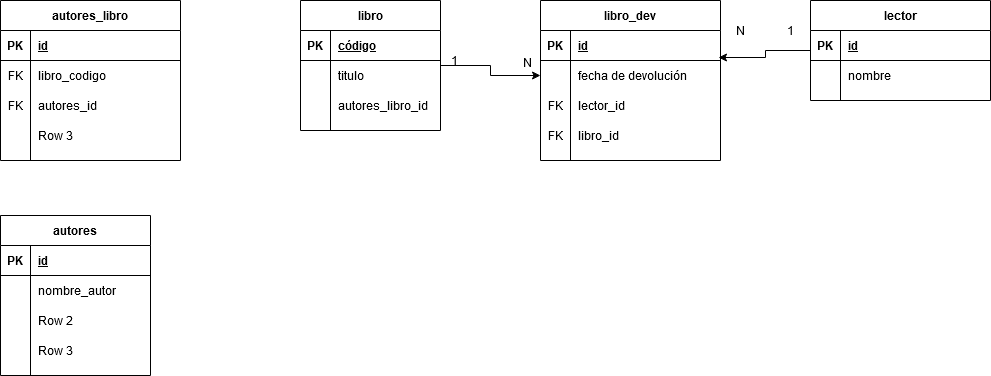

The diagram above was exported from draw.io. Its source (the exported page's mxGraphModel, read from the mxfile embedded in the PNG):
<mxGraphModel dx="1460" dy="682" grid="1" gridSize="10" guides="1" tooltips="1" connect="1" arrows="1" fold="1" page="1" pageScale="1" pageWidth="827" pageHeight="1169" math="0" shadow="0">
  <root>
    <mxCell id="0" />
    <mxCell id="1" parent="0" />
    <mxCell id="90GMCDMHOj9Wh-n0s_sk-60" style="edgeStyle=orthogonalEdgeStyle;rounded=0;orthogonalLoop=1;jettySize=auto;html=1;" edge="1" parent="1" source="90GMCDMHOj9Wh-n0s_sk-1" target="90GMCDMHOj9Wh-n0s_sk-44">
      <mxGeometry relative="1" as="geometry" />
    </mxCell>
    <mxCell id="90GMCDMHOj9Wh-n0s_sk-1" value="libro" style="shape=table;startSize=30;container=1;collapsible=1;childLayout=tableLayout;fixedRows=1;rowLines=0;fontStyle=1;align=center;resizeLast=1;" vertex="1" parent="1">
      <mxGeometry x="390" y="210" width="140" height="130" as="geometry" />
    </mxCell>
    <mxCell id="90GMCDMHOj9Wh-n0s_sk-2" value="" style="shape=partialRectangle;collapsible=0;dropTarget=0;pointerEvents=0;fillColor=none;top=0;left=0;bottom=1;right=0;points=[[0,0.5],[1,0.5]];portConstraint=eastwest;" vertex="1" parent="90GMCDMHOj9Wh-n0s_sk-1">
      <mxGeometry y="30" width="140" height="30" as="geometry" />
    </mxCell>
    <mxCell id="90GMCDMHOj9Wh-n0s_sk-3" value="PK" style="shape=partialRectangle;connectable=0;fillColor=none;top=0;left=0;bottom=0;right=0;fontStyle=1;overflow=hidden;" vertex="1" parent="90GMCDMHOj9Wh-n0s_sk-2">
      <mxGeometry width="30" height="30" as="geometry" />
    </mxCell>
    <mxCell id="90GMCDMHOj9Wh-n0s_sk-4" value="código" style="shape=partialRectangle;connectable=0;fillColor=none;top=0;left=0;bottom=0;right=0;align=left;spacingLeft=6;fontStyle=5;overflow=hidden;" vertex="1" parent="90GMCDMHOj9Wh-n0s_sk-2">
      <mxGeometry x="30" width="110" height="30" as="geometry" />
    </mxCell>
    <mxCell id="90GMCDMHOj9Wh-n0s_sk-5" value="" style="shape=partialRectangle;collapsible=0;dropTarget=0;pointerEvents=0;fillColor=none;top=0;left=0;bottom=0;right=0;points=[[0,0.5],[1,0.5]];portConstraint=eastwest;" vertex="1" parent="90GMCDMHOj9Wh-n0s_sk-1">
      <mxGeometry y="60" width="140" height="30" as="geometry" />
    </mxCell>
    <mxCell id="90GMCDMHOj9Wh-n0s_sk-6" value="" style="shape=partialRectangle;connectable=0;fillColor=none;top=0;left=0;bottom=0;right=0;editable=1;overflow=hidden;" vertex="1" parent="90GMCDMHOj9Wh-n0s_sk-5">
      <mxGeometry width="30" height="30" as="geometry" />
    </mxCell>
    <mxCell id="90GMCDMHOj9Wh-n0s_sk-7" value="titulo" style="shape=partialRectangle;connectable=0;fillColor=none;top=0;left=0;bottom=0;right=0;align=left;spacingLeft=6;overflow=hidden;" vertex="1" parent="90GMCDMHOj9Wh-n0s_sk-5">
      <mxGeometry x="30" width="110" height="30" as="geometry" />
    </mxCell>
    <mxCell id="90GMCDMHOj9Wh-n0s_sk-11" value="" style="shape=partialRectangle;collapsible=0;dropTarget=0;pointerEvents=0;fillColor=none;top=0;left=0;bottom=0;right=0;points=[[0,0.5],[1,0.5]];portConstraint=eastwest;" vertex="1" parent="90GMCDMHOj9Wh-n0s_sk-1">
      <mxGeometry y="90" width="140" height="30" as="geometry" />
    </mxCell>
    <mxCell id="90GMCDMHOj9Wh-n0s_sk-12" value="" style="shape=partialRectangle;connectable=0;fillColor=none;top=0;left=0;bottom=0;right=0;editable=1;overflow=hidden;" vertex="1" parent="90GMCDMHOj9Wh-n0s_sk-11">
      <mxGeometry width="30" height="30" as="geometry" />
    </mxCell>
    <mxCell id="90GMCDMHOj9Wh-n0s_sk-13" value="autores_libro_id" style="shape=partialRectangle;connectable=0;fillColor=none;top=0;left=0;bottom=0;right=0;align=left;spacingLeft=6;overflow=hidden;" vertex="1" parent="90GMCDMHOj9Wh-n0s_sk-11">
      <mxGeometry x="30" width="110" height="30" as="geometry" />
    </mxCell>
    <mxCell id="90GMCDMHOj9Wh-n0s_sk-59" style="edgeStyle=orthogonalEdgeStyle;rounded=0;orthogonalLoop=1;jettySize=auto;html=1;entryX=0.989;entryY=-0.1;entryDx=0;entryDy=0;entryPerimeter=0;" edge="1" parent="1" source="90GMCDMHOj9Wh-n0s_sk-14" target="90GMCDMHOj9Wh-n0s_sk-44">
      <mxGeometry relative="1" as="geometry" />
    </mxCell>
    <mxCell id="90GMCDMHOj9Wh-n0s_sk-14" value="lector" style="shape=table;startSize=30;container=1;collapsible=1;childLayout=tableLayout;fixedRows=1;rowLines=0;fontStyle=1;align=center;resizeLast=1;" vertex="1" parent="1">
      <mxGeometry x="900" y="210" width="180" height="100" as="geometry" />
    </mxCell>
    <mxCell id="90GMCDMHOj9Wh-n0s_sk-15" value="" style="shape=partialRectangle;collapsible=0;dropTarget=0;pointerEvents=0;fillColor=none;top=0;left=0;bottom=1;right=0;points=[[0,0.5],[1,0.5]];portConstraint=eastwest;" vertex="1" parent="90GMCDMHOj9Wh-n0s_sk-14">
      <mxGeometry y="30" width="180" height="30" as="geometry" />
    </mxCell>
    <mxCell id="90GMCDMHOj9Wh-n0s_sk-16" value="PK" style="shape=partialRectangle;connectable=0;top=0;left=0;bottom=0;right=0;fontStyle=1;overflow=hidden;fillColor=none;" vertex="1" parent="90GMCDMHOj9Wh-n0s_sk-15">
      <mxGeometry width="30" height="30" as="geometry" />
    </mxCell>
    <mxCell id="90GMCDMHOj9Wh-n0s_sk-17" value="id" style="shape=partialRectangle;connectable=0;fillColor=none;top=0;left=0;bottom=0;right=0;align=left;spacingLeft=6;fontStyle=5;overflow=hidden;" vertex="1" parent="90GMCDMHOj9Wh-n0s_sk-15">
      <mxGeometry x="30" width="150" height="30" as="geometry" />
    </mxCell>
    <mxCell id="90GMCDMHOj9Wh-n0s_sk-18" value="" style="shape=partialRectangle;collapsible=0;dropTarget=0;pointerEvents=0;fillColor=none;top=0;left=0;bottom=0;right=0;points=[[0,0.5],[1,0.5]];portConstraint=eastwest;" vertex="1" parent="90GMCDMHOj9Wh-n0s_sk-14">
      <mxGeometry y="60" width="180" height="30" as="geometry" />
    </mxCell>
    <mxCell id="90GMCDMHOj9Wh-n0s_sk-19" value="" style="shape=partialRectangle;connectable=0;fillColor=none;top=0;left=0;bottom=0;right=0;editable=1;overflow=hidden;" vertex="1" parent="90GMCDMHOj9Wh-n0s_sk-18">
      <mxGeometry width="30" height="30" as="geometry" />
    </mxCell>
    <mxCell id="90GMCDMHOj9Wh-n0s_sk-20" value="nombre" style="shape=partialRectangle;connectable=0;fillColor=none;top=0;left=0;bottom=0;right=0;align=left;spacingLeft=6;overflow=hidden;" vertex="1" parent="90GMCDMHOj9Wh-n0s_sk-18">
      <mxGeometry x="30" width="150" height="30" as="geometry" />
    </mxCell>
    <mxCell id="90GMCDMHOj9Wh-n0s_sk-27" value="autores" style="shape=table;startSize=30;container=1;collapsible=1;childLayout=tableLayout;fixedRows=1;rowLines=0;fontStyle=1;align=center;resizeLast=1;" vertex="1" parent="1">
      <mxGeometry x="90" y="425" width="150" height="160" as="geometry" />
    </mxCell>
    <mxCell id="90GMCDMHOj9Wh-n0s_sk-28" value="" style="shape=partialRectangle;collapsible=0;dropTarget=0;pointerEvents=0;fillColor=none;top=0;left=0;bottom=1;right=0;points=[[0,0.5],[1,0.5]];portConstraint=eastwest;" vertex="1" parent="90GMCDMHOj9Wh-n0s_sk-27">
      <mxGeometry y="30" width="150" height="30" as="geometry" />
    </mxCell>
    <mxCell id="90GMCDMHOj9Wh-n0s_sk-29" value="PK" style="shape=partialRectangle;connectable=0;fillColor=none;top=0;left=0;bottom=0;right=0;fontStyle=1;overflow=hidden;" vertex="1" parent="90GMCDMHOj9Wh-n0s_sk-28">
      <mxGeometry width="30" height="30" as="geometry" />
    </mxCell>
    <mxCell id="90GMCDMHOj9Wh-n0s_sk-30" value="id" style="shape=partialRectangle;connectable=0;fillColor=none;top=0;left=0;bottom=0;right=0;align=left;spacingLeft=6;fontStyle=5;overflow=hidden;" vertex="1" parent="90GMCDMHOj9Wh-n0s_sk-28">
      <mxGeometry x="30" width="120" height="30" as="geometry" />
    </mxCell>
    <mxCell id="90GMCDMHOj9Wh-n0s_sk-31" value="" style="shape=partialRectangle;collapsible=0;dropTarget=0;pointerEvents=0;fillColor=none;top=0;left=0;bottom=0;right=0;points=[[0,0.5],[1,0.5]];portConstraint=eastwest;" vertex="1" parent="90GMCDMHOj9Wh-n0s_sk-27">
      <mxGeometry y="60" width="150" height="30" as="geometry" />
    </mxCell>
    <mxCell id="90GMCDMHOj9Wh-n0s_sk-32" value="" style="shape=partialRectangle;connectable=0;fillColor=none;top=0;left=0;bottom=0;right=0;editable=1;overflow=hidden;" vertex="1" parent="90GMCDMHOj9Wh-n0s_sk-31">
      <mxGeometry width="30" height="30" as="geometry" />
    </mxCell>
    <mxCell id="90GMCDMHOj9Wh-n0s_sk-33" value="nombre_autor" style="shape=partialRectangle;connectable=0;fillColor=none;top=0;left=0;bottom=0;right=0;align=left;spacingLeft=6;overflow=hidden;" vertex="1" parent="90GMCDMHOj9Wh-n0s_sk-31">
      <mxGeometry x="30" width="120" height="30" as="geometry" />
    </mxCell>
    <mxCell id="90GMCDMHOj9Wh-n0s_sk-34" value="" style="shape=partialRectangle;collapsible=0;dropTarget=0;pointerEvents=0;fillColor=none;top=0;left=0;bottom=0;right=0;points=[[0,0.5],[1,0.5]];portConstraint=eastwest;" vertex="1" parent="90GMCDMHOj9Wh-n0s_sk-27">
      <mxGeometry y="90" width="150" height="30" as="geometry" />
    </mxCell>
    <mxCell id="90GMCDMHOj9Wh-n0s_sk-35" value="" style="shape=partialRectangle;connectable=0;fillColor=none;top=0;left=0;bottom=0;right=0;editable=1;overflow=hidden;" vertex="1" parent="90GMCDMHOj9Wh-n0s_sk-34">
      <mxGeometry width="30" height="30" as="geometry" />
    </mxCell>
    <mxCell id="90GMCDMHOj9Wh-n0s_sk-36" value="Row 2" style="shape=partialRectangle;connectable=0;fillColor=none;top=0;left=0;bottom=0;right=0;align=left;spacingLeft=6;overflow=hidden;" vertex="1" parent="90GMCDMHOj9Wh-n0s_sk-34">
      <mxGeometry x="30" width="120" height="30" as="geometry" />
    </mxCell>
    <mxCell id="90GMCDMHOj9Wh-n0s_sk-37" value="" style="shape=partialRectangle;collapsible=0;dropTarget=0;pointerEvents=0;fillColor=none;top=0;left=0;bottom=0;right=0;points=[[0,0.5],[1,0.5]];portConstraint=eastwest;" vertex="1" parent="90GMCDMHOj9Wh-n0s_sk-27">
      <mxGeometry y="120" width="150" height="30" as="geometry" />
    </mxCell>
    <mxCell id="90GMCDMHOj9Wh-n0s_sk-38" value="" style="shape=partialRectangle;connectable=0;fillColor=none;top=0;left=0;bottom=0;right=0;editable=1;overflow=hidden;" vertex="1" parent="90GMCDMHOj9Wh-n0s_sk-37">
      <mxGeometry width="30" height="30" as="geometry" />
    </mxCell>
    <mxCell id="90GMCDMHOj9Wh-n0s_sk-39" value="Row 3" style="shape=partialRectangle;connectable=0;fillColor=none;top=0;left=0;bottom=0;right=0;align=left;spacingLeft=6;overflow=hidden;" vertex="1" parent="90GMCDMHOj9Wh-n0s_sk-37">
      <mxGeometry x="30" width="120" height="30" as="geometry" />
    </mxCell>
    <mxCell id="90GMCDMHOj9Wh-n0s_sk-40" value="libro_dev" style="shape=table;startSize=30;container=1;collapsible=1;childLayout=tableLayout;fixedRows=1;rowLines=0;fontStyle=1;align=center;resizeLast=1;" vertex="1" parent="1">
      <mxGeometry x="630" y="210" width="180" height="160" as="geometry" />
    </mxCell>
    <mxCell id="90GMCDMHOj9Wh-n0s_sk-41" value="" style="shape=partialRectangle;collapsible=0;dropTarget=0;pointerEvents=0;fillColor=none;top=0;left=0;bottom=1;right=0;points=[[0,0.5],[1,0.5]];portConstraint=eastwest;" vertex="1" parent="90GMCDMHOj9Wh-n0s_sk-40">
      <mxGeometry y="30" width="180" height="30" as="geometry" />
    </mxCell>
    <mxCell id="90GMCDMHOj9Wh-n0s_sk-42" value="PK" style="shape=partialRectangle;connectable=0;fillColor=none;top=0;left=0;bottom=0;right=0;fontStyle=1;overflow=hidden;" vertex="1" parent="90GMCDMHOj9Wh-n0s_sk-41">
      <mxGeometry width="30" height="30" as="geometry" />
    </mxCell>
    <mxCell id="90GMCDMHOj9Wh-n0s_sk-43" value="id" style="shape=partialRectangle;connectable=0;fillColor=none;top=0;left=0;bottom=0;right=0;align=left;spacingLeft=6;fontStyle=5;overflow=hidden;" vertex="1" parent="90GMCDMHOj9Wh-n0s_sk-41">
      <mxGeometry x="30" width="150" height="30" as="geometry" />
    </mxCell>
    <mxCell id="90GMCDMHOj9Wh-n0s_sk-44" value="" style="shape=partialRectangle;collapsible=0;dropTarget=0;pointerEvents=0;fillColor=none;top=0;left=0;bottom=0;right=0;points=[[0,0.5],[1,0.5]];portConstraint=eastwest;" vertex="1" parent="90GMCDMHOj9Wh-n0s_sk-40">
      <mxGeometry y="60" width="180" height="30" as="geometry" />
    </mxCell>
    <mxCell id="90GMCDMHOj9Wh-n0s_sk-45" value="" style="shape=partialRectangle;connectable=0;fillColor=none;top=0;left=0;bottom=0;right=0;editable=1;overflow=hidden;" vertex="1" parent="90GMCDMHOj9Wh-n0s_sk-44">
      <mxGeometry width="30" height="30" as="geometry" />
    </mxCell>
    <mxCell id="90GMCDMHOj9Wh-n0s_sk-46" value="fecha de devolución" style="shape=partialRectangle;connectable=0;fillColor=none;top=0;left=0;bottom=0;right=0;align=left;spacingLeft=6;overflow=hidden;" vertex="1" parent="90GMCDMHOj9Wh-n0s_sk-44">
      <mxGeometry x="30" width="150" height="30" as="geometry" />
    </mxCell>
    <mxCell id="90GMCDMHOj9Wh-n0s_sk-47" value="" style="shape=partialRectangle;collapsible=0;dropTarget=0;pointerEvents=0;fillColor=none;top=0;left=0;bottom=0;right=0;points=[[0,0.5],[1,0.5]];portConstraint=eastwest;" vertex="1" parent="90GMCDMHOj9Wh-n0s_sk-40">
      <mxGeometry y="90" width="180" height="30" as="geometry" />
    </mxCell>
    <mxCell id="90GMCDMHOj9Wh-n0s_sk-48" value="FK" style="shape=partialRectangle;connectable=0;fillColor=none;top=0;left=0;bottom=0;right=0;editable=1;overflow=hidden;" vertex="1" parent="90GMCDMHOj9Wh-n0s_sk-47">
      <mxGeometry width="30" height="30" as="geometry" />
    </mxCell>
    <mxCell id="90GMCDMHOj9Wh-n0s_sk-49" value="lector_id" style="shape=partialRectangle;connectable=0;fillColor=none;top=0;left=0;bottom=0;right=0;align=left;spacingLeft=6;overflow=hidden;" vertex="1" parent="90GMCDMHOj9Wh-n0s_sk-47">
      <mxGeometry x="30" width="150" height="30" as="geometry" />
    </mxCell>
    <mxCell id="90GMCDMHOj9Wh-n0s_sk-50" value="" style="shape=partialRectangle;collapsible=0;dropTarget=0;pointerEvents=0;fillColor=none;top=0;left=0;bottom=0;right=0;points=[[0,0.5],[1,0.5]];portConstraint=eastwest;" vertex="1" parent="90GMCDMHOj9Wh-n0s_sk-40">
      <mxGeometry y="120" width="180" height="30" as="geometry" />
    </mxCell>
    <mxCell id="90GMCDMHOj9Wh-n0s_sk-51" value="FK" style="shape=partialRectangle;connectable=0;fillColor=none;top=0;left=0;bottom=0;right=0;editable=1;overflow=hidden;" vertex="1" parent="90GMCDMHOj9Wh-n0s_sk-50">
      <mxGeometry width="30" height="30" as="geometry" />
    </mxCell>
    <mxCell id="90GMCDMHOj9Wh-n0s_sk-52" value="libro_id" style="shape=partialRectangle;connectable=0;fillColor=none;top=0;left=0;bottom=0;right=0;align=left;spacingLeft=6;overflow=hidden;" vertex="1" parent="90GMCDMHOj9Wh-n0s_sk-50">
      <mxGeometry x="30" width="150" height="30" as="geometry" />
    </mxCell>
    <mxCell id="90GMCDMHOj9Wh-n0s_sk-57" value="1" style="text;html=1;align=center;verticalAlign=middle;resizable=0;points=[];autosize=1;" vertex="1" parent="1">
      <mxGeometry x="870" y="230" width="20" height="20" as="geometry" />
    </mxCell>
    <mxCell id="90GMCDMHOj9Wh-n0s_sk-58" value="N" style="text;html=1;align=center;verticalAlign=middle;resizable=0;points=[];autosize=1;" vertex="1" parent="1">
      <mxGeometry x="820" y="230" width="20" height="20" as="geometry" />
    </mxCell>
    <mxCell id="90GMCDMHOj9Wh-n0s_sk-61" value="1" style="text;html=1;align=center;verticalAlign=middle;resizable=0;points=[];autosize=1;" vertex="1" parent="1">
      <mxGeometry x="534" y="260" width="20" height="20" as="geometry" />
    </mxCell>
    <mxCell id="90GMCDMHOj9Wh-n0s_sk-62" value="N" style="text;html=1;align=center;verticalAlign=middle;resizable=0;points=[];autosize=1;" vertex="1" parent="1">
      <mxGeometry x="607" y="262" width="20" height="20" as="geometry" />
    </mxCell>
    <mxCell id="90GMCDMHOj9Wh-n0s_sk-63" value="autores_libro" style="shape=table;startSize=30;container=1;collapsible=1;childLayout=tableLayout;fixedRows=1;rowLines=0;fontStyle=1;align=center;resizeLast=1;fillColor=none;" vertex="1" parent="1">
      <mxGeometry x="90" y="210" width="180" height="160" as="geometry" />
    </mxCell>
    <mxCell id="90GMCDMHOj9Wh-n0s_sk-64" value="" style="shape=partialRectangle;collapsible=0;dropTarget=0;pointerEvents=0;fillColor=none;top=0;left=0;bottom=1;right=0;points=[[0,0.5],[1,0.5]];portConstraint=eastwest;" vertex="1" parent="90GMCDMHOj9Wh-n0s_sk-63">
      <mxGeometry y="30" width="180" height="30" as="geometry" />
    </mxCell>
    <mxCell id="90GMCDMHOj9Wh-n0s_sk-65" value="PK" style="shape=partialRectangle;connectable=0;fillColor=none;top=0;left=0;bottom=0;right=0;fontStyle=1;overflow=hidden;" vertex="1" parent="90GMCDMHOj9Wh-n0s_sk-64">
      <mxGeometry width="30" height="30" as="geometry" />
    </mxCell>
    <mxCell id="90GMCDMHOj9Wh-n0s_sk-66" value="id" style="shape=partialRectangle;connectable=0;fillColor=none;top=0;left=0;bottom=0;right=0;align=left;spacingLeft=6;fontStyle=5;overflow=hidden;" vertex="1" parent="90GMCDMHOj9Wh-n0s_sk-64">
      <mxGeometry x="30" width="150" height="30" as="geometry" />
    </mxCell>
    <mxCell id="90GMCDMHOj9Wh-n0s_sk-67" value="" style="shape=partialRectangle;collapsible=0;dropTarget=0;pointerEvents=0;fillColor=none;top=0;left=0;bottom=0;right=0;points=[[0,0.5],[1,0.5]];portConstraint=eastwest;" vertex="1" parent="90GMCDMHOj9Wh-n0s_sk-63">
      <mxGeometry y="60" width="180" height="30" as="geometry" />
    </mxCell>
    <mxCell id="90GMCDMHOj9Wh-n0s_sk-68" value="FK" style="shape=partialRectangle;connectable=0;fillColor=none;top=0;left=0;bottom=0;right=0;editable=1;overflow=hidden;" vertex="1" parent="90GMCDMHOj9Wh-n0s_sk-67">
      <mxGeometry width="30" height="30" as="geometry" />
    </mxCell>
    <mxCell id="90GMCDMHOj9Wh-n0s_sk-69" value="libro_codigo" style="shape=partialRectangle;connectable=0;fillColor=none;top=0;left=0;bottom=0;right=0;align=left;spacingLeft=6;overflow=hidden;" vertex="1" parent="90GMCDMHOj9Wh-n0s_sk-67">
      <mxGeometry x="30" width="150" height="30" as="geometry" />
    </mxCell>
    <mxCell id="90GMCDMHOj9Wh-n0s_sk-70" value="" style="shape=partialRectangle;collapsible=0;dropTarget=0;pointerEvents=0;fillColor=none;top=0;left=0;bottom=0;right=0;points=[[0,0.5],[1,0.5]];portConstraint=eastwest;" vertex="1" parent="90GMCDMHOj9Wh-n0s_sk-63">
      <mxGeometry y="90" width="180" height="30" as="geometry" />
    </mxCell>
    <mxCell id="90GMCDMHOj9Wh-n0s_sk-71" value="FK" style="shape=partialRectangle;connectable=0;fillColor=none;top=0;left=0;bottom=0;right=0;editable=1;overflow=hidden;" vertex="1" parent="90GMCDMHOj9Wh-n0s_sk-70">
      <mxGeometry width="30" height="30" as="geometry" />
    </mxCell>
    <mxCell id="90GMCDMHOj9Wh-n0s_sk-72" value="autores_id" style="shape=partialRectangle;connectable=0;fillColor=none;top=0;left=0;bottom=0;right=0;align=left;spacingLeft=6;overflow=hidden;" vertex="1" parent="90GMCDMHOj9Wh-n0s_sk-70">
      <mxGeometry x="30" width="150" height="30" as="geometry" />
    </mxCell>
    <mxCell id="90GMCDMHOj9Wh-n0s_sk-73" value="" style="shape=partialRectangle;collapsible=0;dropTarget=0;pointerEvents=0;fillColor=none;top=0;left=0;bottom=0;right=0;points=[[0,0.5],[1,0.5]];portConstraint=eastwest;" vertex="1" parent="90GMCDMHOj9Wh-n0s_sk-63">
      <mxGeometry y="120" width="180" height="30" as="geometry" />
    </mxCell>
    <mxCell id="90GMCDMHOj9Wh-n0s_sk-74" value="" style="shape=partialRectangle;connectable=0;fillColor=none;top=0;left=0;bottom=0;right=0;editable=1;overflow=hidden;" vertex="1" parent="90GMCDMHOj9Wh-n0s_sk-73">
      <mxGeometry width="30" height="30" as="geometry" />
    </mxCell>
    <mxCell id="90GMCDMHOj9Wh-n0s_sk-75" value="Row 3" style="shape=partialRectangle;connectable=0;fillColor=none;top=0;left=0;bottom=0;right=0;align=left;spacingLeft=6;overflow=hidden;" vertex="1" parent="90GMCDMHOj9Wh-n0s_sk-73">
      <mxGeometry x="30" width="150" height="30" as="geometry" />
    </mxCell>
  </root>
</mxGraphModel>